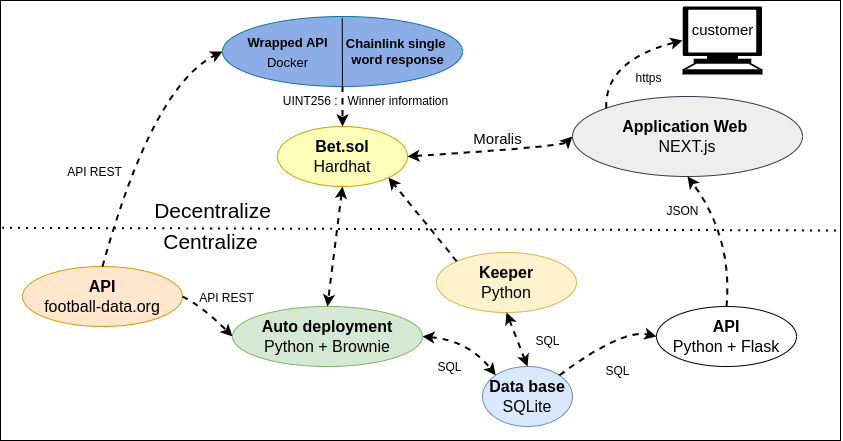

The diagram above was exported from draw.io. Its source (the exported page's mxGraphModel, read from the mxfile embedded in the PNG):
<mxGraphModel dx="1903" dy="547" grid="1" gridSize="4" guides="1" tooltips="1" connect="1" arrows="1" fold="1" page="1" pageScale="1" pageWidth="850" pageHeight="1100" math="0" shadow="0">
  <root>
    <mxCell id="0" />
    <mxCell id="1" parent="0" />
    <mxCell id="ACB41u7Kq91Ow9MT8jL0-2" value="&lt;font style=&quot;font-size: 13px;&quot;&gt;&amp;nbsp; &amp;nbsp; &amp;nbsp; &amp;nbsp; &amp;nbsp; &amp;nbsp; &amp;nbsp; &amp;nbsp; &amp;nbsp; &amp;nbsp; &amp;nbsp; &amp;nbsp; &amp;nbsp; &amp;nbsp; &amp;nbsp; &amp;nbsp;&amp;nbsp;&lt;/font&gt;" style="ellipse;whiteSpace=wrap;html=1;fillColor=#8CADE6;strokeColor=#10739e;rounded=0;" parent="1" vertex="1">
      <mxGeometry x="30" y="20" width="240" height="70" as="geometry" />
    </mxCell>
    <mxCell id="ACB41u7Kq91Ow9MT8jL0-8" value="&lt;font style=&quot;font-size: 16px;&quot;&gt;&lt;b&gt;Application Web&amp;nbsp;&lt;br&gt;&lt;/b&gt;NEXT.js&lt;/font&gt;" style="ellipse;whiteSpace=wrap;html=1;fillColor=#eeeeee;strokeColor=#36393d;rounded=0;" parent="1" vertex="1">
      <mxGeometry x="380" y="100" width="230" height="80" as="geometry" />
    </mxCell>
    <mxCell id="ACB41u7Kq91Ow9MT8jL0-9" value="&lt;span style=&quot;font-size: 16px;&quot;&gt;&lt;b&gt;API&lt;br&gt;&lt;/b&gt;football-data.org&lt;br&gt;&lt;/span&gt;" style="ellipse;whiteSpace=wrap;html=1;fillColor=#ffe6cc;strokeColor=#d79b00;rounded=0;" parent="1" vertex="1">
      <mxGeometry x="-170" y="270" width="160" height="60" as="geometry" />
    </mxCell>
    <mxCell id="ACB41u7Kq91Ow9MT8jL0-10" value="&lt;font style=&quot;font-size: 16px;&quot;&gt;&lt;b&gt;Bet.sol&lt;br&gt;&lt;/b&gt;Hardhat&lt;/font&gt;" style="ellipse;whiteSpace=wrap;html=1;fillColor=#FFFDBA;strokeColor=#d79b00;rounded=0;" parent="1" vertex="1">
      <mxGeometry x="85" y="130" width="130" height="60" as="geometry" />
    </mxCell>
    <mxCell id="ACB41u7Kq91Ow9MT8jL0-12" value="" style="endArrow=none;html=1;rounded=0;fontSize=16;exitX=0.374;exitY=0.99;exitDx=0;exitDy=0;exitPerimeter=0;entryX=0.373;entryY=0.013;entryDx=0;entryDy=0;entryPerimeter=0;curved=1;" parent="1" edge="1">
      <mxGeometry width="50" height="50" relative="1" as="geometry">
        <mxPoint x="149.95" y="89.99999999999996" as="sourcePoint" />
        <mxPoint x="149.70999999999998" y="21.609999999999967" as="targetPoint" />
      </mxGeometry>
    </mxCell>
    <mxCell id="ACB41u7Kq91Ow9MT8jL0-13" value="&lt;font style=&quot;font-size: 13px;&quot;&gt;&lt;b&gt;Wrapped API&lt;br&gt;&lt;/b&gt;Docker&lt;br&gt;&lt;/font&gt;" style="text;html=1;align=center;verticalAlign=middle;resizable=0;points=[];autosize=1;strokeColor=none;fillColor=none;fontSize=16;rounded=0;" parent="1" vertex="1">
      <mxGeometry x="43" y="29" width="104" height="52" as="geometry" />
    </mxCell>
    <mxCell id="ACB41u7Kq91Ow9MT8jL0-14" value="&lt;span style=&quot;&quot;&gt;&lt;b&gt;Chainlink single&amp;nbsp;&lt;br&gt;word response&lt;br&gt;&lt;/b&gt;&lt;/span&gt;" style="text;html=1;align=center;verticalAlign=middle;resizable=0;points=[];autosize=1;strokeColor=none;fillColor=none;fontSize=13;rounded=0;" parent="1" vertex="1">
      <mxGeometry x="143" y="33" width="124" height="44" as="geometry" />
    </mxCell>
    <mxCell id="ACB41u7Kq91Ow9MT8jL0-15" value="&lt;span style=&quot;font-size: 16px;&quot;&gt;&lt;b&gt;Auto deployment&lt;br&gt;&lt;/b&gt;Python + Brownie&lt;/span&gt;" style="ellipse;whiteSpace=wrap;html=1;fillColor=#d5e8d4;strokeColor=#82b366;rounded=0;" parent="1" vertex="1">
      <mxGeometry x="40" y="310" width="190" height="60" as="geometry" />
    </mxCell>
    <mxCell id="ACB41u7Kq91Ow9MT8jL0-16" value="&lt;font style=&quot;font-size: 16px;&quot;&gt;&lt;b&gt;API&lt;/b&gt;&lt;br&gt;Python + Flask&lt;/font&gt;" style="ellipse;whiteSpace=wrap;html=1;rounded=0;" parent="1" vertex="1">
      <mxGeometry x="464" y="310" width="140" height="60" as="geometry" />
    </mxCell>
    <mxCell id="ACB41u7Kq91Ow9MT8jL0-17" value="&lt;font style=&quot;font-size: 16px;&quot;&gt;&lt;b&gt;Data base&lt;br&gt;&lt;/b&gt;SQLite&lt;/font&gt;" style="ellipse;whiteSpace=wrap;html=1;fillColor=#dae8fc;strokeColor=#6c8ebf;rounded=0;" parent="1" vertex="1">
      <mxGeometry x="290" y="370" width="90" height="60" as="geometry" />
    </mxCell>
    <mxCell id="ACB41u7Kq91Ow9MT8jL0-19" value="" style="endArrow=classic;html=1;rounded=0;fontSize=16;exitX=1;exitY=0.5;exitDx=0;exitDy=0;entryX=0;entryY=0.5;entryDx=0;entryDy=0;dashed=1;startArrow=classic;startFill=1;strokeWidth=2;curved=1;" parent="1" source="ACB41u7Kq91Ow9MT8jL0-10" target="ACB41u7Kq91Ow9MT8jL0-8" edge="1">
      <mxGeometry width="50" height="50" relative="1" as="geometry">
        <mxPoint x="380" y="230" as="sourcePoint" />
        <mxPoint x="430" y="180" as="targetPoint" />
        <Array as="points">
          <mxPoint x="370" y="150" />
        </Array>
      </mxGeometry>
    </mxCell>
    <mxCell id="ACB41u7Kq91Ow9MT8jL0-20" value="" style="endArrow=classic;html=1;rounded=0;fontSize=16;exitX=0.5;exitY=1;exitDx=0;exitDy=0;entryX=0.5;entryY=0;entryDx=0;entryDy=0;dashed=1;startArrow=classic;startFill=1;strokeWidth=2;curved=1;" parent="1" source="ACB41u7Kq91Ow9MT8jL0-10" target="ACB41u7Kq91Ow9MT8jL0-15" edge="1">
      <mxGeometry width="50" height="50" relative="1" as="geometry">
        <mxPoint x="141.18" y="200" as="sourcePoint" />
        <mxPoint x="399.99904389979423" y="251.6683911596598" as="targetPoint" />
        <Array as="points" />
      </mxGeometry>
    </mxCell>
    <mxCell id="ACB41u7Kq91Ow9MT8jL0-22" value="" style="endArrow=classic;html=1;rounded=0;fontSize=16;exitX=0.5;exitY=1;exitDx=0;exitDy=0;entryX=0.5;entryY=0;entryDx=0;entryDy=0;dashed=1;startArrow=none;startFill=0;strokeWidth=2;curved=1;" parent="1" source="ACB41u7Kq91Ow9MT8jL0-2" target="ACB41u7Kq91Ow9MT8jL0-10" edge="1">
      <mxGeometry width="50" height="50" relative="1" as="geometry">
        <mxPoint x="149.62" y="110" as="sourcePoint" />
        <mxPoint x="149.62" y="200" as="targetPoint" />
        <Array as="points" />
      </mxGeometry>
    </mxCell>
    <mxCell id="ACB41u7Kq91Ow9MT8jL0-23" value="" style="endArrow=classic;html=1;rounded=0;fontSize=16;exitX=1;exitY=0.5;exitDx=0;exitDy=0;entryX=0;entryY=0;entryDx=0;entryDy=0;dashed=1;startArrow=classic;startFill=1;strokeWidth=2;curved=1;" parent="1" source="ACB41u7Kq91Ow9MT8jL0-15" target="ACB41u7Kq91Ow9MT8jL0-17" edge="1">
      <mxGeometry width="50" height="50" relative="1" as="geometry">
        <mxPoint x="270" y="320" as="sourcePoint" />
        <mxPoint x="528.8190438997942" y="371.6683911596598" as="targetPoint" />
        <Array as="points">
          <mxPoint x="276" y="344" />
        </Array>
      </mxGeometry>
    </mxCell>
    <mxCell id="ACB41u7Kq91Ow9MT8jL0-25" value="" style="endArrow=classic;html=1;rounded=0;fontSize=16;exitX=1;exitY=0;exitDx=0;exitDy=0;entryX=0;entryY=0.5;entryDx=0;entryDy=0;dashed=1;startArrow=none;startFill=0;strokeWidth=2;curved=1;" parent="1" source="ACB41u7Kq91Ow9MT8jL0-17" target="ACB41u7Kq91Ow9MT8jL0-16" edge="1">
      <mxGeometry width="50" height="50" relative="1" as="geometry">
        <mxPoint x="210" y="360" as="sourcePoint" />
        <mxPoint x="210" y="400" as="targetPoint" />
        <Array as="points">
          <mxPoint x="430" y="332" />
        </Array>
      </mxGeometry>
    </mxCell>
    <mxCell id="ACB41u7Kq91Ow9MT8jL0-26" value="" style="endArrow=classic;html=1;rounded=0;fontSize=16;exitX=0;exitY=0;exitDx=0;exitDy=0;entryX=0;entryY=0.5;entryDx=0;entryDy=0;dashed=1;startArrow=none;startFill=0;strokeWidth=2;curved=1;entryPerimeter=0;" parent="1" source="ACB41u7Kq91Ow9MT8jL0-8" target="AjNXdWg41I0N0xnmoIMw-9" edge="1">
      <mxGeometry width="50" height="50" relative="1" as="geometry">
        <mxPoint x="550.4999999999973" y="75" as="sourcePoint" />
        <mxPoint x="365" y="70" as="targetPoint" />
        <Array as="points">
          <mxPoint x="412" y="64" />
        </Array>
      </mxGeometry>
    </mxCell>
    <mxCell id="ACB41u7Kq91Ow9MT8jL0-28" value="" style="endArrow=classic;html=1;rounded=0;fontSize=16;exitX=0.5;exitY=0;exitDx=0;exitDy=0;dashed=1;startArrow=none;startFill=0;strokeWidth=2;curved=1;entryX=0.5;entryY=1;entryDx=0;entryDy=0;" parent="1" source="ACB41u7Kq91Ow9MT8jL0-16" target="ACB41u7Kq91Ow9MT8jL0-8" edge="1">
      <mxGeometry width="50" height="50" relative="1" as="geometry">
        <mxPoint x="260" y="450" as="sourcePoint" />
        <mxPoint x="555" y="280" as="targetPoint" />
        <Array as="points">
          <mxPoint x="540" y="240" />
        </Array>
      </mxGeometry>
    </mxCell>
    <mxCell id="ACB41u7Kq91Ow9MT8jL0-29" value="" style="endArrow=classic;html=1;rounded=0;fontSize=16;exitX=0.5;exitY=0;exitDx=0;exitDy=0;dashed=1;startArrow=none;startFill=0;strokeWidth=2;curved=1;entryX=0;entryY=0.5;entryDx=0;entryDy=0;" parent="1" source="ACB41u7Kq91Ow9MT8jL0-9" target="ACB41u7Kq91Ow9MT8jL0-2" edge="1">
      <mxGeometry width="50" height="50" relative="1" as="geometry">
        <mxPoint x="362.9999999999998" y="190.0000000000001" as="sourcePoint" />
        <mxPoint x="60" y="100" as="targetPoint" />
        <Array as="points">
          <mxPoint x="-40" y="90" />
        </Array>
      </mxGeometry>
    </mxCell>
    <mxCell id="ACB41u7Kq91Ow9MT8jL0-30" value="" style="endArrow=classic;html=1;rounded=0;fontSize=16;exitX=1;exitY=0.5;exitDx=0;exitDy=0;entryX=0;entryY=0.5;entryDx=0;entryDy=0;dashed=1;startArrow=none;startFill=0;strokeWidth=2;curved=1;" parent="1" source="ACB41u7Kq91Ow9MT8jL0-9" target="ACB41u7Kq91Ow9MT8jL0-15" edge="1">
      <mxGeometry width="50" height="50" relative="1" as="geometry">
        <mxPoint x="331.68" y="400.3900000000001" as="sourcePoint" />
        <mxPoint x="230.00031166544017" y="270.0016283650308" as="targetPoint" />
        <Array as="points">
          <mxPoint x="10" y="310" />
        </Array>
      </mxGeometry>
    </mxCell>
    <mxCell id="ACB41u7Kq91Ow9MT8jL0-32" value="" style="endArrow=none;dashed=1;html=1;dashPattern=1 3;strokeWidth=2;rounded=0;fontSize=12;startSize=14;endSize=14;curved=1;exitX=0.002;exitY=0.534;exitDx=0;exitDy=0;exitPerimeter=0;" parent="1" edge="1">
      <mxGeometry width="50" height="50" relative="1" as="geometry">
        <mxPoint x="-190.32000000000016" y="231.30000000000018" as="sourcePoint" />
        <mxPoint x="649" y="234" as="targetPoint" />
      </mxGeometry>
    </mxCell>
    <mxCell id="ACB41u7Kq91Ow9MT8jL0-33" value="&lt;font style=&quot;font-size: 21px;&quot;&gt;Decentralize&lt;/font&gt;" style="text;html=1;align=center;verticalAlign=middle;resizable=0;points=[];autosize=1;strokeColor=none;fillColor=none;fontSize=16;" parent="1" vertex="1">
      <mxGeometry x="-50" y="194" width="140" height="40" as="geometry" />
    </mxCell>
    <mxCell id="ACB41u7Kq91Ow9MT8jL0-34" value="&lt;font style=&quot;font-size: 21px;&quot;&gt;Centralize&lt;/font&gt;" style="text;html=1;align=center;verticalAlign=middle;resizable=0;points=[];autosize=1;strokeColor=none;fillColor=none;fontSize=16;" parent="1" vertex="1">
      <mxGeometry x="-42" y="225" width="120" height="40" as="geometry" />
    </mxCell>
    <mxCell id="AjNXdWg41I0N0xnmoIMw-1" value="SQL" style="text;html=1;align=center;verticalAlign=middle;resizable=0;points=[];autosize=1;strokeColor=none;fillColor=none;" parent="1" vertex="1">
      <mxGeometry x="232" y="356" width="50" height="30" as="geometry" />
    </mxCell>
    <mxCell id="AjNXdWg41I0N0xnmoIMw-3" value="SQL" style="text;html=1;align=center;verticalAlign=middle;resizable=0;points=[];autosize=1;strokeColor=none;fillColor=none;" parent="1" vertex="1">
      <mxGeometry x="400" y="360" width="50" height="30" as="geometry" />
    </mxCell>
    <mxCell id="AjNXdWg41I0N0xnmoIMw-4" value="JSON" style="text;html=1;align=center;verticalAlign=middle;resizable=0;points=[];autosize=1;strokeColor=none;fillColor=none;" parent="1" vertex="1">
      <mxGeometry x="460" y="200" width="60" height="30" as="geometry" />
    </mxCell>
    <mxCell id="AjNXdWg41I0N0xnmoIMw-5" value="API REST" style="text;html=1;align=center;verticalAlign=middle;resizable=0;points=[];autosize=1;strokeColor=none;fillColor=none;" parent="1" vertex="1">
      <mxGeometry x="-136" y="162" width="76" height="28" as="geometry" />
    </mxCell>
    <mxCell id="AjNXdWg41I0N0xnmoIMw-6" value="API REST" style="text;html=1;align=center;verticalAlign=middle;resizable=0;points=[];autosize=1;strokeColor=none;fillColor=none;" parent="1" vertex="1">
      <mxGeometry x="-4" y="288" width="76" height="28" as="geometry" />
    </mxCell>
    <mxCell id="AjNXdWg41I0N0xnmoIMw-7" value="UINT256 :&amp;nbsp; &amp;nbsp;Winner information" style="text;html=1;align=center;verticalAlign=middle;resizable=0;points=[];autosize=1;strokeColor=none;fillColor=none;" parent="1" vertex="1">
      <mxGeometry x="78" y="90" width="190" height="30" as="geometry" />
    </mxCell>
    <mxCell id="AjNXdWg41I0N0xnmoIMw-9" value="" style="shape=mxgraph.signs.tech.computer;html=1;pointerEvents=1;fillColor=#000000;strokeColor=none;verticalLabelPosition=bottom;verticalAlign=top;align=center;" parent="1" vertex="1">
      <mxGeometry x="490" y="10" width="80" height="68" as="geometry" />
    </mxCell>
    <mxCell id="AjNXdWg41I0N0xnmoIMw-11" value="&lt;font style=&quot;font-size: 15px;&quot;&gt;customer&lt;/font&gt;" style="text;html=1;align=center;verticalAlign=middle;resizable=0;points=[];autosize=1;strokeColor=none;fillColor=none;" parent="1" vertex="1">
      <mxGeometry x="485" y="18" width="90" height="30" as="geometry" />
    </mxCell>
    <mxCell id="AjNXdWg41I0N0xnmoIMw-18" value="Moralis" style="text;html=1;align=center;verticalAlign=middle;resizable=0;points=[];autosize=1;strokeColor=none;fillColor=none;fontSize=15;" parent="1" vertex="1">
      <mxGeometry x="270" y="127" width="70" height="30" as="geometry" />
    </mxCell>
    <mxCell id="S8B9gij4zEmNTzN9GSDj-2" value="" style="rounded=0;whiteSpace=wrap;html=1;fillColor=none;" parent="1" vertex="1">
      <mxGeometry x="-191" y="4" width="840" height="440" as="geometry" />
    </mxCell>
    <mxCell id="vhNKlfrAjTgGmZYMl9BF-1" value="&lt;font style=&quot;font-size: 16px;&quot;&gt;&lt;b&gt;Keeper&lt;br&gt;&lt;/b&gt;Python&lt;/font&gt;" style="ellipse;whiteSpace=wrap;html=1;rounded=0;fillColor=#fff2cc;strokeColor=#d6b656;" vertex="1" parent="1">
      <mxGeometry x="244" y="256" width="140" height="60" as="geometry" />
    </mxCell>
    <mxCell id="vhNKlfrAjTgGmZYMl9BF-2" value="https" style="text;html=1;align=center;verticalAlign=middle;resizable=0;points=[];autosize=1;strokeColor=none;fillColor=none;" vertex="1" parent="1">
      <mxGeometry x="432" y="68" width="48" height="28" as="geometry" />
    </mxCell>
    <mxCell id="vhNKlfrAjTgGmZYMl9BF-5" value="" style="endArrow=classic;html=1;rounded=0;fontSize=16;exitX=0.5;exitY=1;exitDx=0;exitDy=0;entryX=0.5;entryY=0;entryDx=0;entryDy=0;dashed=1;startArrow=classic;startFill=1;strokeWidth=2;curved=1;" edge="1" parent="1" source="vhNKlfrAjTgGmZYMl9BF-1" target="ACB41u7Kq91Ow9MT8jL0-17">
      <mxGeometry width="50" height="50" relative="1" as="geometry">
        <mxPoint x="340" y="351.61" as="sourcePoint" />
        <mxPoint x="413.1801948466241" y="390.39679656441615" as="targetPoint" />
        <Array as="points" />
      </mxGeometry>
    </mxCell>
    <mxCell id="vhNKlfrAjTgGmZYMl9BF-6" value="SQL" style="text;html=1;align=center;verticalAlign=middle;resizable=0;points=[];autosize=1;strokeColor=none;fillColor=none;" vertex="1" parent="1">
      <mxGeometry x="330" y="330" width="50" height="30" as="geometry" />
    </mxCell>
    <mxCell id="vhNKlfrAjTgGmZYMl9BF-7" value="" style="endArrow=classic;html=1;rounded=0;fontSize=16;exitX=0;exitY=0;exitDx=0;exitDy=0;entryX=1;entryY=1;entryDx=0;entryDy=0;dashed=1;startArrow=none;startFill=0;strokeWidth=2;curved=1;" edge="1" parent="1" source="vhNKlfrAjTgGmZYMl9BF-1" target="ACB41u7Kq91Ow9MT8jL0-10">
      <mxGeometry width="50" height="50" relative="1" as="geometry">
        <mxPoint x="306.40980515337594" y="240.78679656441636" as="sourcePoint" />
        <mxPoint x="403.5899999999946" y="202" as="targetPoint" />
        <Array as="points" />
      </mxGeometry>
    </mxCell>
  </root>
</mxGraphModel>